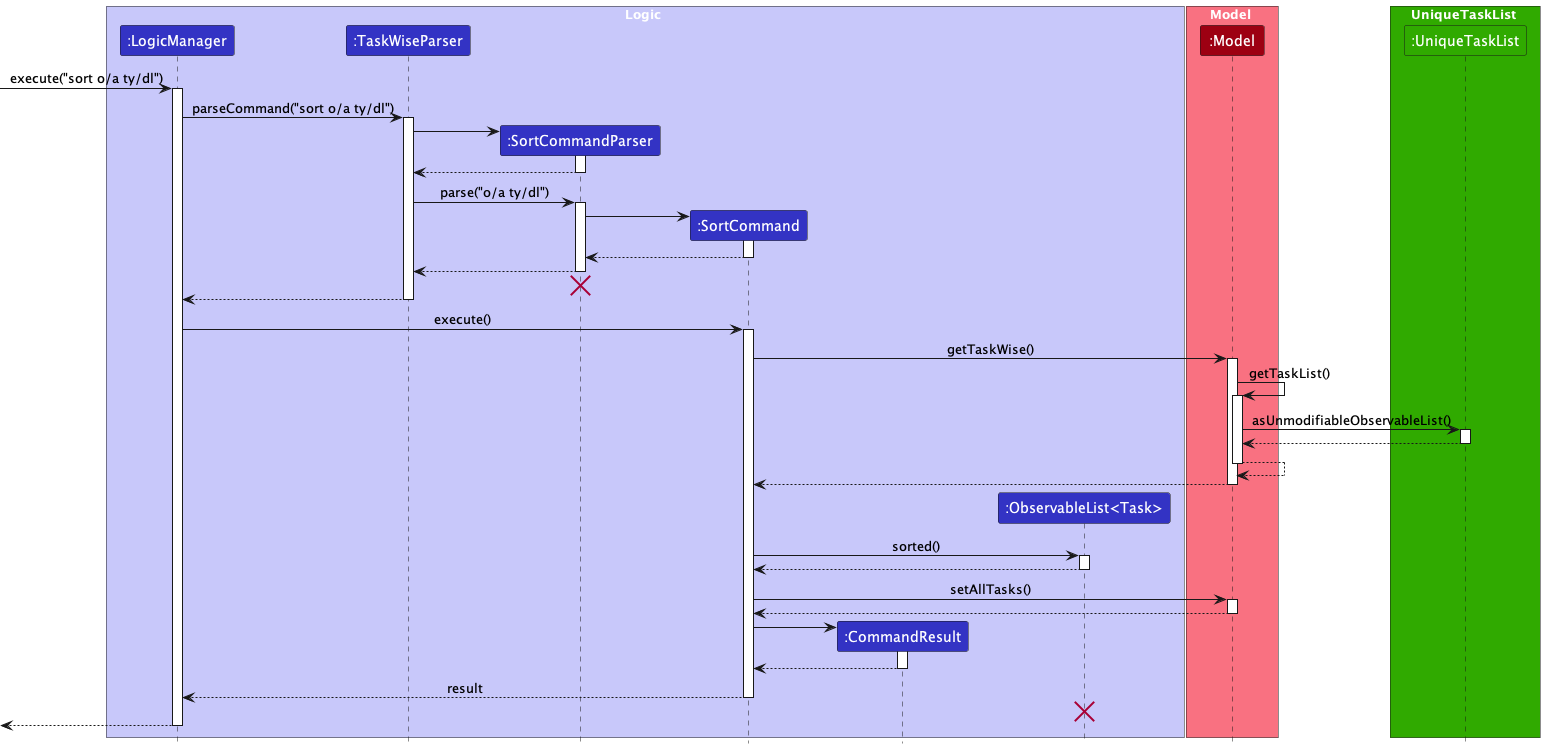

The diagram above was rendered by PlantUML. Its source (embedded in the PNG):
@startuml
!include style.puml
skinparam ArrowFontStyle plain

box Logic LOGIC_COLOR_T1
participant ":LogicManager" as LogicManager LOGIC_COLOR
participant ":TaskWiseParser" as TaskWiseParser LOGIC_COLOR
participant ":SortCommandParser" as SortCommandParser LOGIC_COLOR
participant ":SortCommand" as SortCommand LOGIC_COLOR
participant ":CommandResult" as CommandResult LOGIC_COLOR
participant ":ObservableList<Task>" as ObservableList LOGIC_COLOR
end box

box Model MODEL_COLOR_T1
participant ":Model" as Model MODEL_COLOR
end box

box UniqueTaskList #30aa00
participant ":UniqueTaskList" as UniqueTaskList #30aa00
end box

[-> LogicManager : execute("sort o/a ty/dl")
activate LogicManager

LogicManager -> TaskWiseParser : parseCommand("sort o/a ty/dl")
activate TaskWiseParser

create SortCommandParser
TaskWiseParser -> SortCommandParser
activate SortCommandParser

SortCommandParser --> TaskWiseParser
deactivate SortCommandParser

TaskWiseParser -> SortCommandParser : parse("o/a ty/dl")
activate SortCommandParser

create SortCommand
SortCommandParser -> SortCommand
activate SortCommand

SortCommand --> SortCommandParser
deactivate SortCommand

SortCommandParser --> TaskWiseParser
deactivate SortCommandParser
'Hidden arrow to position the destroy marker below the end of the activation bar.
SortCommandParser -[hidden]-> TaskWiseParser
destroy SortCommandParser

TaskWiseParser --> LogicManager
deactivate TaskWiseParser

LogicManager -> SortCommand : execute()
activate SortCommand

SortCommand -> Model : getTaskWise()
activate Model

Model -> Model : getTaskList()
activate Model

Model -> UniqueTaskList : asUnmodifiableObservableList()
activate UniqueTaskList

UniqueTaskList --> Model
deactivate UniqueTaskList

Model --> Model
deactivate Model

Model --> SortCommand

deactivate Model

create ObservableList
SortCommand -[hidden]> ObservableList

SortCommand -> ObservableList : sorted()
activate ObservableList

ObservableList --> SortCommand
deactivate ObservableList

SortCommand -> Model : setAllTasks()
activate Model

Model --> SortCommand
deactivate Model

create CommandResult
SortCommand -> CommandResult
activate CommandResult

CommandResult --> SortCommand
deactivate CommandResult

SortCommand --> LogicManager : result
deactivate SortCommand

SortCommand -[hidden]-> ObservableList
destroy ObservableList


[<--LogicManager
deactivate LogicManager
@enduml